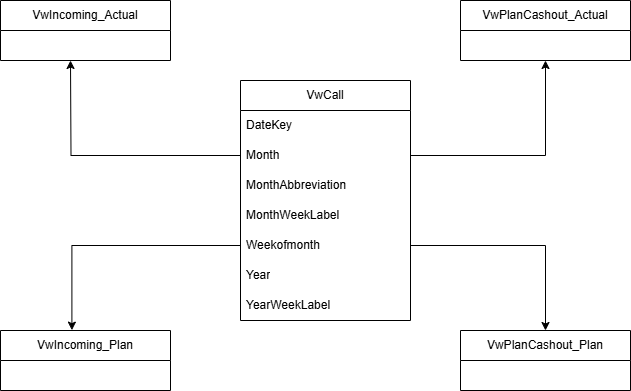

The diagram above was exported from draw.io. Its source (the exported page's mxGraphModel, read from the mxfile embedded in the PNG):
<mxGraphModel dx="1050" dy="1726" grid="1" gridSize="10" guides="1" tooltips="1" connect="1" arrows="1" fold="1" page="1" pageScale="1" pageWidth="827" pageHeight="1169" math="0" shadow="0">
  <root>
    <mxCell id="a27PZVAiGqOmmHJI3DDZ-0" />
    <mxCell id="a27PZVAiGqOmmHJI3DDZ-1" parent="a27PZVAiGqOmmHJI3DDZ-0" />
    <mxCell id="a27PZVAiGqOmmHJI3DDZ-15" value="VwIncoming_Actual" style="swimlane;fontStyle=0;childLayout=stackLayout;horizontal=1;startSize=30;horizontalStack=0;resizeParent=1;resizeParentMax=0;resizeLast=0;collapsible=1;marginBottom=0;whiteSpace=wrap;html=1;" parent="a27PZVAiGqOmmHJI3DDZ-1" vertex="1">
      <mxGeometry x="100" y="-80" width="170" height="60" as="geometry" />
    </mxCell>
    <mxCell id="a27PZVAiGqOmmHJI3DDZ-19" value="VwPlanCashout_Plan" style="swimlane;fontStyle=0;childLayout=stackLayout;horizontal=1;startSize=30;horizontalStack=0;resizeParent=1;resizeParentMax=0;resizeLast=0;collapsible=1;marginBottom=0;whiteSpace=wrap;html=1;" parent="a27PZVAiGqOmmHJI3DDZ-1" vertex="1">
      <mxGeometry x="560" y="250" width="170" height="60" as="geometry" />
    </mxCell>
    <mxCell id="a27PZVAiGqOmmHJI3DDZ-23" value="VwPlanCashout_Actual" style="swimlane;fontStyle=0;childLayout=stackLayout;horizontal=1;startSize=30;horizontalStack=0;resizeParent=1;resizeParentMax=0;resizeLast=0;collapsible=1;marginBottom=0;whiteSpace=wrap;html=1;" parent="a27PZVAiGqOmmHJI3DDZ-1" vertex="1">
      <mxGeometry x="560" y="-80" width="170" height="60" as="geometry" />
    </mxCell>
    <mxCell id="a27PZVAiGqOmmHJI3DDZ-27" value="VwIncoming_Plan" style="swimlane;fontStyle=0;childLayout=stackLayout;horizontal=1;startSize=30;horizontalStack=0;resizeParent=1;resizeParentMax=0;resizeLast=0;collapsible=1;marginBottom=0;whiteSpace=wrap;html=1;" parent="a27PZVAiGqOmmHJI3DDZ-1" vertex="1">
      <mxGeometry x="100" y="250" width="170" height="60" as="geometry" />
    </mxCell>
    <mxCell id="D_mdEthvHV9OOecAstCY-0" value="VwCall" style="swimlane;fontStyle=0;childLayout=stackLayout;horizontal=1;startSize=30;horizontalStack=0;resizeParent=1;resizeParentMax=0;resizeLast=0;collapsible=1;marginBottom=0;whiteSpace=wrap;html=1;" parent="a27PZVAiGqOmmHJI3DDZ-1" vertex="1">
      <mxGeometry x="340" width="170" height="240" as="geometry" />
    </mxCell>
    <mxCell id="D_mdEthvHV9OOecAstCY-1" value="DateKey" style="text;strokeColor=none;fillColor=none;align=left;verticalAlign=middle;spacingLeft=4;spacingRight=4;overflow=hidden;points=[[0,0.5],[1,0.5]];portConstraint=eastwest;rotatable=0;whiteSpace=wrap;html=1;" parent="D_mdEthvHV9OOecAstCY-0" vertex="1">
      <mxGeometry y="30" width="170" height="30" as="geometry" />
    </mxCell>
    <mxCell id="D_mdEthvHV9OOecAstCY-8" style="edgeStyle=orthogonalEdgeStyle;rounded=0;orthogonalLoop=1;jettySize=auto;html=1;" parent="D_mdEthvHV9OOecAstCY-0" source="D_mdEthvHV9OOecAstCY-2" edge="1">
      <mxGeometry relative="1" as="geometry">
        <mxPoint x="-170" y="-20" as="targetPoint" />
      </mxGeometry>
    </mxCell>
    <mxCell id="D_mdEthvHV9OOecAstCY-2" value="Month" style="text;strokeColor=none;fillColor=none;align=left;verticalAlign=middle;spacingLeft=4;spacingRight=4;overflow=hidden;points=[[0,0.5],[1,0.5]];portConstraint=eastwest;rotatable=0;whiteSpace=wrap;html=1;" parent="D_mdEthvHV9OOecAstCY-0" vertex="1">
      <mxGeometry y="60" width="170" height="30" as="geometry" />
    </mxCell>
    <mxCell id="D_mdEthvHV9OOecAstCY-3" value="MonthAbbreviation" style="text;strokeColor=none;fillColor=none;align=left;verticalAlign=middle;spacingLeft=4;spacingRight=4;overflow=hidden;points=[[0,0.5],[1,0.5]];portConstraint=eastwest;rotatable=0;whiteSpace=wrap;html=1;" parent="D_mdEthvHV9OOecAstCY-0" vertex="1">
      <mxGeometry y="90" width="170" height="30" as="geometry" />
    </mxCell>
    <mxCell id="D_mdEthvHV9OOecAstCY-4" value="MonthWeekLabel" style="text;strokeColor=none;fillColor=none;align=left;verticalAlign=middle;spacingLeft=4;spacingRight=4;overflow=hidden;points=[[0,0.5],[1,0.5]];portConstraint=eastwest;rotatable=0;whiteSpace=wrap;html=1;" parent="D_mdEthvHV9OOecAstCY-0" vertex="1">
      <mxGeometry y="120" width="170" height="30" as="geometry" />
    </mxCell>
    <mxCell id="D_mdEthvHV9OOecAstCY-5" value="Weekofmonth" style="text;strokeColor=none;fillColor=none;align=left;verticalAlign=middle;spacingLeft=4;spacingRight=4;overflow=hidden;points=[[0,0.5],[1,0.5]];portConstraint=eastwest;rotatable=0;whiteSpace=wrap;html=1;" parent="D_mdEthvHV9OOecAstCY-0" vertex="1">
      <mxGeometry y="150" width="170" height="30" as="geometry" />
    </mxCell>
    <mxCell id="D_mdEthvHV9OOecAstCY-6" value="Year" style="text;strokeColor=none;fillColor=none;align=left;verticalAlign=middle;spacingLeft=4;spacingRight=4;overflow=hidden;points=[[0,0.5],[1,0.5]];portConstraint=eastwest;rotatable=0;whiteSpace=wrap;html=1;" parent="D_mdEthvHV9OOecAstCY-0" vertex="1">
      <mxGeometry y="180" width="170" height="30" as="geometry" />
    </mxCell>
    <mxCell id="D_mdEthvHV9OOecAstCY-7" value="YearWeekLabel" style="text;strokeColor=none;fillColor=none;align=left;verticalAlign=middle;spacingLeft=4;spacingRight=4;overflow=hidden;points=[[0,0.5],[1,0.5]];portConstraint=eastwest;rotatable=0;whiteSpace=wrap;html=1;" parent="D_mdEthvHV9OOecAstCY-0" vertex="1">
      <mxGeometry y="210" width="170" height="30" as="geometry" />
    </mxCell>
    <mxCell id="D_mdEthvHV9OOecAstCY-9" style="edgeStyle=orthogonalEdgeStyle;rounded=0;orthogonalLoop=1;jettySize=auto;html=1;entryX=0.42;entryY=-0.006;entryDx=0;entryDy=0;entryPerimeter=0;" parent="a27PZVAiGqOmmHJI3DDZ-1" source="D_mdEthvHV9OOecAstCY-5" target="a27PZVAiGqOmmHJI3DDZ-27" edge="1">
      <mxGeometry relative="1" as="geometry" />
    </mxCell>
    <mxCell id="D_mdEthvHV9OOecAstCY-10" style="edgeStyle=orthogonalEdgeStyle;rounded=0;orthogonalLoop=1;jettySize=auto;html=1;entryX=0.5;entryY=1;entryDx=0;entryDy=0;" parent="a27PZVAiGqOmmHJI3DDZ-1" source="D_mdEthvHV9OOecAstCY-2" target="a27PZVAiGqOmmHJI3DDZ-23" edge="1">
      <mxGeometry relative="1" as="geometry" />
    </mxCell>
    <mxCell id="D_mdEthvHV9OOecAstCY-11" style="edgeStyle=orthogonalEdgeStyle;rounded=0;orthogonalLoop=1;jettySize=auto;html=1;entryX=0.5;entryY=0;entryDx=0;entryDy=0;" parent="a27PZVAiGqOmmHJI3DDZ-1" source="D_mdEthvHV9OOecAstCY-5" target="a27PZVAiGqOmmHJI3DDZ-19" edge="1">
      <mxGeometry relative="1" as="geometry" />
    </mxCell>
  </root>
</mxGraphModel>